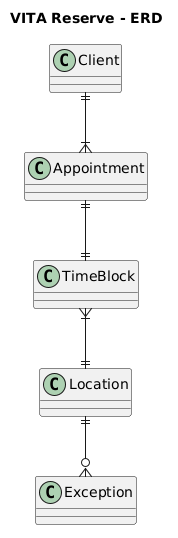

The diagram above was rendered by PlantUML. Its source (embedded in the PNG):
@startuml
title "VITA Reserve - ERD"

Client ||--|{ Appointment
Appointment ||--|| TimeBlock
TimeBlock }|--|| Location
Location ||--o{ Exception

@enduml